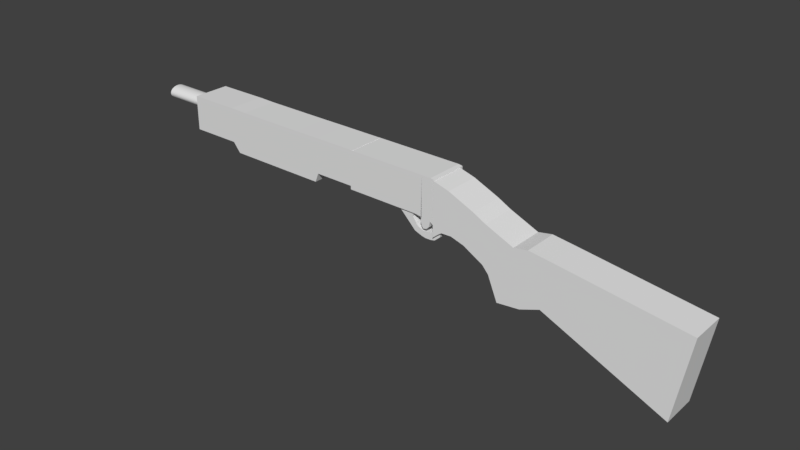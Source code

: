# Source: Shotgun.blend  (saved by Blender 2.78.0; exported with 4.5.12 LTS)
import bpy
from mathutils import Matrix  # noqa: F401  (used for matrix-valued properties, if any)

bpy.ops.wm.read_factory_settings(use_empty=True)
scene = bpy.context.scene
scene.name = 'Scene'

# ---- collections
col_collection_1 = bpy.data.collections.new('Collection 1'); scene.collection.children.link(col_collection_1)

# ---- world
world_world = bpy.data.worlds.new('World'); scene.world = world_world
world_world.color = (0.05088, 0.05088, 0.05088)
world_world.use_sun_shadow = False
world_world.sun_shadow_jitter_overblur = 0.0
world_world.cycles.sampling_method = 'MANUAL'

# ---- meshes
me_cylinder = bpy.data.meshes.new('Cylinder')
me_cylinder.from_pydata([(0.0, 1.021, -8.565), (0.0, 1.0, 1.0), (0.1951, 1.002, -8.565), (0.1951, 0.9808, 1.0), (0.3827, 0.9448, -8.565), (0.3827, 0.9239, 1.0), (0.5556, 0.8524, -8.565), (0.5556, 0.8315, 1.0), (0.7071, 0.7281, -8.565), (0.7071, 0.7071, 1.0), (0.8315, 0.5765, -8.565), (0.8315, 0.5556, 1.0), (0.9239, 0.4036, -8.565), (0.9239, 0.3827, 1.0), (0.9808, 0.216, -8.565), (0.9808, 0.1951, 1.0), (1.0, 0.02095, -8.565), (1.0, 7.55e-08, 1.0), (0.9808, -0.1741, -8.565), (0.9808, -0.1951, 1.0), (0.9239, -0.3617, -8.565), (0.9239, -0.3827, 1.0), (0.8315, -0.5346, -8.565), (0.8315, -0.5556, 1.0), (0.7071, -0.6862, -8.565), (0.7071, -0.7071, 1.0), (0.5556, -0.8105, -8.565), (0.5556, -0.8315, 1.0), (0.3827, -0.9029, -8.565), (0.3827, -0.9239, 1.0), (0.1951, -0.9598, -8.565), (0.1951, -0.9808, 1.0), (-3.258e-07, -0.979, -8.565), (-3.258e-07, -1.0, 1.0), (-0.1951, -0.9598, -8.565), (-0.1951, -0.9808, 1.0), (-0.3827, -0.9029, -8.565), (-0.3827, -0.9239, 1.0), (-0.5556, -0.8105, -8.565), (-0.5556, -0.8315, 1.0), (-0.7071, -0.6862, -8.565), (-0.7071, -0.7071, 1.0), (-0.8315, -0.5346, -8.565), (-0.8315, -0.5556, 1.0), (-0.9239, -0.3617, -8.565), (-0.9239, -0.3827, 1.0), (-0.9808, -0.1741, -8.565), (-0.9808, -0.1951, 1.0), (-1.0, 0.02095, -8.565), (-1.0, 9.656e-07, 1.0), (-0.9808, 0.216, -8.565), (-0.9808, 0.1951, 1.0), (-0.9239, 0.4036, -8.565), (-0.9239, 0.3827, 1.0), (-0.8315, 0.5765, -8.565), (-0.8315, 0.5556, 1.0), (-0.7071, 0.7281, -8.565), (-0.7071, 0.7071, 1.0), (-0.5556, 0.8524, -8.565), (-0.5556, 0.8315, 1.0), (-0.3827, 0.9448, -8.565), (-0.3827, 0.9239, 1.0), (-0.1951, 1.002, -8.565), (-0.1951, 0.9808, 1.0)], [], [(0, 1, 3, 2), (2, 3, 5, 4), (4, 5, 7, 6), (6, 7, 9, 8), (8, 9, 11, 10), (10, 11, 13, 12), (12, 13, 15, 14), (14, 15, 17, 16), (16, 17, 19, 18), (18, 19, 21, 20), (20, 21, 23, 22), (22, 23, 25, 24), (24, 25, 27, 26), (26, 27, 29, 28), (28, 29, 31, 30), (30, 31, 33, 32), (32, 33, 35, 34), (34, 35, 37, 36), (36, 37, 39, 38), (38, 39, 41, 40), (40, 41, 43, 42), (42, 43, 45, 44), (44, 45, 47, 46), (46, 47, 49, 48), (48, 49, 51, 50), (50, 51, 53, 52), (52, 53, 55, 54), (54, 55, 57, 56), (56, 57, 59, 58), (58, 59, 61, 60), (3, 1, 63, 61, 59, 57, 55, 53, 51, 49, 47, 45, 43, 41, 39, 37, 35, 33, 31, 29, 27, 25, 23, 21, 19, 17, 15, 13, 11, 9, 7, 5), (60, 61, 63, 62), (62, 63, 1, 0), (0, 2, 4, 6, 8, 10, 12, 14, 16, 18, 20, 22, 24, 26, 28, 30, 32, 34, 36, 38, 40, 42, 44, 46, 48, 50, 52, 54, 56, 58, 60, 62)])
me_cylinder.use_remesh_preserve_volume = False
me_cylinder.use_remesh_preserve_attributes = False
me_cylinder.use_mirror_vertex_groups = False
me_cylinder.update()
me_cube_004 = bpy.data.meshes.new('Cube.004')
me_cube_004.from_pydata([(-1.0, -1.0, -1.0), (-1.0, -1.0, 1.0), (-1.0, 10.89, -1.0), (-1.0, 10.89, 1.0), (1.0, -1.0, -1.0), (1.0, -1.0, 1.0), (1.0, 10.89, -1.0), (1.0, 10.89, 1.0), (-1.0, 7.976, -0.9926), (-1.0, 7.529, -1.533), (-1.0, 4.933, -1.533), (-1.0, 1.664, -1.533), (-1.0, 1.459, -1.007), (-1.0, 1.459, 1.0), (-1.0, 2.952, 0.9926), (-1.0, 4.933, 0.9926), (-1.0, 6.914, 0.9926), (-1.0, 7.976, 1.015), (1.0, 1.459, -1.007), (1.0, 1.664, -1.533), (1.0, 4.933, -1.533), (1.0, 7.529, -1.533), (1.0, 7.976, -0.9926), (1.0, 7.976, 1.015), (1.0, 6.914, 0.9926), (1.0, 4.933, 0.9926), (1.0, 2.952, 0.9926), (1.0, 1.459, 1.0)], [], [(8, 17, 3, 2), (2, 3, 7, 6), (18, 27, 5, 4), (4, 5, 1, 0), (12, 18, 4, 0), (27, 13, 1, 5), (7, 3, 17, 23), (23, 17, 16, 24), (24, 16, 15, 25), (25, 15, 14, 26), (26, 14, 13, 27), (2, 6, 22, 8), (8, 22, 21, 9), (9, 21, 20, 10), (10, 20, 19, 11), (11, 19, 18, 12), (6, 7, 23, 22), (22, 23, 24, 21), (21, 24, 25, 20), (20, 25, 26, 19), (19, 26, 27, 18), (0, 1, 13, 12), (12, 13, 14, 11), (11, 14, 15, 10), (10, 15, 16, 9), (9, 16, 17, 8)])
me_cube_004.use_remesh_preserve_volume = False
me_cube_004.use_remesh_preserve_attributes = False
me_cube_004.use_mirror_vertex_groups = False
me_cube_004.update()
me_cube_003 = bpy.data.meshes.new('Cube.003')
me_cube_003.from_pydata([(-1.0, -0.9986, -1.284), (-1.0, -1.018, 0.9621), (-1.0, 3.969, -1.0), (-1.0, 3.969, 1.0), (1.0, -0.9986, -1.284), (1.0, -1.018, 0.9621), (1.0, 3.969, -1.0), (1.0, 3.969, 1.0), (-1.0, 0.6291, -1.0), (-1.0, 0.3434, -1.0), (-1.0, 0.05764, -1.0), (-1.0, -0.1123, -1.026), (-1.0, -0.597, -1.56), (-1.0, -0.7995, -1.125), (-1.0, -0.7995, 1.0), (-1.0, -0.5138, 1.0), (-1.0, -0.2281, 1.0), (-1.0, 0.05764, 1.0), (-1.0, 0.3434, 1.0), (-1.0, 0.6291, 1.0), (1.0, -0.7995, -1.125), (1.0, -0.597, -1.56), (1.0, -0.1123, -1.026), (1.0, 0.05764, -1.0), (1.0, 0.3434, -1.0), (1.0, 0.6291, -1.0), (1.0, 0.6291, 1.0), (1.0, 0.3434, 1.0), (1.0, 0.05764, 1.0), (1.0, -0.2281, 1.0), (1.0, -0.5138, 1.0), (1.0, -0.7995, 1.0), (-1.0, -0.7313, -1.431), (-1.0, -0.6509, 1.0), (1.0, -0.7313, -1.431), (1.0, -0.6509, 1.0), (-1.0, -0.4211, -1.595), (-1.0, -0.3709, 1.0), (1.0, -0.4211, -1.595), (1.0, -0.3709, 1.0), (-1.0, -0.3709, 1.0), (-1.0, -0.4211, -1.595), (1.0, -0.3709, 1.0), (1.0, -0.4211, -1.595), (-1.0, -0.2995, 1.0), (1.0, -0.266, -1.283), (-1.0, -0.266, -1.283), (1.0, -0.2995, 1.0), (1.0, -0.1123, -1.026), (-1.0, -0.1123, -1.026), (-1.0, -0.2757, 1.0), (-1.0, -0.2519, 1.0), (1.0, -0.3108, -1.077), (1.0, -0.2237, -1.041), (-1.0, -0.2237, -1.041), (-1.0, -0.3108, -1.077), (1.0, -0.2519, 1.0), (1.0, -0.2757, 1.0), (-1.0, -0.344, -1.497), (1.0, -0.3525, 1.0), (-1.0, -0.3525, 1.0), (1.0, -0.344, -1.497)], [], [(8, 19, 3, 2), (2, 3, 7, 6), (20, 31, 5, 4), (4, 5, 1, 0), (13, 20, 4, 0), (31, 14, 1, 5), (7, 3, 19, 26), (26, 19, 18, 27), (27, 18, 17, 28), (28, 17, 16, 29), (42, 40, 15, 30), (35, 33, 14, 31), (2, 6, 25, 8), (8, 25, 24, 9), (9, 24, 23, 10), (10, 23, 22, 49), (41, 43, 21, 12), (32, 34, 20, 13), (6, 7, 26, 25), (25, 26, 27, 24), (24, 27, 28, 23), (23, 28, 29, 22), (43, 42, 30, 21), (34, 35, 31, 20), (0, 1, 14, 13), (32, 33, 15, 12), (54, 51, 16, 11), (49, 16, 17, 10), (10, 17, 18, 9), (9, 18, 19, 8), (13, 14, 33, 32), (21, 30, 35, 34), (12, 21, 34, 32), (30, 15, 33, 35), (12, 15, 40, 41), (61, 59, 39, 38), (58, 61, 38, 36), (59, 60, 37, 39), (57, 50, 44, 47), (55, 52, 45, 46), (52, 57, 47, 45), (58, 60, 44, 46), (48, 29, 56, 53), (53, 56, 57, 52), (11, 48, 53, 54), (54, 53, 52, 55), (29, 16, 51, 56), (56, 51, 50, 57), (46, 44, 50, 55), (55, 50, 51, 54), (36, 37, 60, 58), (47, 44, 60, 59), (46, 45, 61, 58), (45, 47, 59, 61)])
me_cube_003.use_remesh_preserve_volume = False
me_cube_003.use_remesh_preserve_attributes = False
me_cube_003.use_mirror_vertex_groups = False
me_cube_003.update()
me_cube_002 = bpy.data.meshes.new('Cube.002')
me_cube_002.from_pydata([(-1.0, -1.276, -0.4477), (-1.0, -1.62, 0.9057), (-1.0, 3.346, 1.145), (-1.0, 1.647, 1.108), (1.0, -1.276, -0.4477), (1.0, -1.62, 0.9057), (1.0, 3.346, 1.145), (1.0, 1.647, 1.108), (-1.0, 0.7303, -0.953), (-1.0, 0.3141, -1.038), (-1.0, -0.2464, -1.026), (-1.0, -0.7016, -0.9312), (-1.0, -1.369, 0.9323), (-1.0, -1.092, 0.764), (-1.0, -0.2968, -0.3553), (-1.0, 0.5046, -0.3949), (1.0, -0.7016, -0.9312), (1.0, -0.2464, -1.026), (1.0, 0.3141, -1.038), (1.0, 0.7303, -0.953), (1.0, 0.5046, -0.3949), (1.0, -0.2968, -0.3553), (1.0, -1.092, 0.764), (1.0, -1.369, 0.9323), (-1.0, -0.05526, -1.03), (-1.0, -0.8767, 0.4417), (1.0, -0.05526, -1.03), (1.0, -0.8767, 0.4417), (-1.0, 0.8997, -0.2723), (-1.0, 1.223, -0.116), (-1.0, 1.751, 0.6362), (-1.0, 1.772, 0.6384), (1.0, 0.9215, -0.8854), (1.0, 1.113, -0.8178), (1.0, 1.304, -0.7503), (1.0, 1.495, -0.6827), (-1.0, 1.495, -0.6827), (-1.0, 1.304, -0.7503), (-1.0, 1.113, -0.8178), (-1.0, 0.9215, -0.8854), (1.0, 1.772, 0.6384), (1.0, 1.751, 0.6362), (1.0, 1.223, -0.116), (1.0, 0.8997, -0.2723)], [], [(36, 31, 3, 2), (2, 3, 7, 6), (16, 23, 5, 4), (4, 5, 1, 0), (11, 16, 4, 0), (23, 12, 1, 5), (43, 28, 15, 20), (20, 15, 14, 21), (27, 25, 13, 22), (22, 13, 12, 23), (39, 32, 19, 8), (8, 19, 18, 9), (24, 26, 17, 10), (10, 17, 16, 11), (32, 43, 20, 19), (19, 20, 21, 18), (26, 27, 22, 17), (17, 22, 23, 16), (0, 1, 12, 11), (11, 12, 13, 10), (24, 25, 14, 9), (9, 14, 15, 8), (10, 13, 25, 24), (18, 21, 27, 26), (9, 18, 26, 24), (21, 14, 25, 27), (6, 7, 40, 35), (35, 40, 41, 34), (34, 41, 42, 33), (33, 42, 43, 32), (2, 6, 35, 36), (36, 35, 34, 37), (37, 34, 33, 38), (38, 33, 32, 39), (7, 3, 31, 40), (40, 31, 30, 41), (41, 30, 29, 42), (42, 29, 28, 43), (8, 15, 28, 39), (39, 28, 29, 38), (38, 29, 30, 37), (37, 30, 31, 36)])
me_cube_002.use_remesh_preserve_volume = False
me_cube_002.use_remesh_preserve_attributes = False
me_cube_002.use_mirror_vertex_groups = False
me_cube_002.update()
me_cube_001 = bpy.data.meshes.new('Cube.001')
me_cube_001.from_pydata([(-1.0, -1.281, -0.9608), (-1.0, -1.463, 0.1099), (-1.0, 1.732, 0.1069), (-1.0, 1.73, 0.7992), (1.0, -1.281, -0.9608), (1.0, -1.463, 0.1099), (1.0, 1.732, 0.1069), (1.0, 1.73, 0.7992), (-1.0, 0.2912, -0.2627), (-1.0, -0.1848, 0.2893), (1.0, 0.2912, -0.2627), (1.0, -0.1848, 0.2893), (-1.0, 0.02203, 0.3183), (1.0, 0.5457, -0.3574), (-1.0, 0.5457, -0.3574), (1.0, 0.02203, 0.3183), (-1.0, 0.1839, 0.341), (-1.0, 0.4775, 0.3802), (1.0, 0.8392, -0.3875), (1.0, 0.9662, -0.08446), (-1.0, 0.9662, -0.08446), (-1.0, 0.8392, -0.3875), (1.0, 0.4775, 0.3802), (1.0, 0.1839, 0.341), (1.0, 0.8392, -0.3875), (-1.0, 0.8392, -0.3875), (-1.0, 0.659, 0.3475), (1.0, 1.047, 0.007427), (-1.0, 1.047, 0.007427), (1.0, 0.659, 0.3475), (-1.0, 1.027, 0.506), (1.0, 1.257, 0.1267), (-1.0, 1.257, 0.1267), (1.0, 1.027, 0.506), (-1.0, 1.19, 0.5926), (-1.0, 1.522, 0.7386), (-1.0, 1.595, 0.76), (-1.0, 1.669, 0.7814), (1.0, 1.306, 0.1546), (1.0, 1.481, 0.2071), (1.0, 1.61, 0.2024), (1.0, 1.652, 0.1732), (-1.0, 1.652, 0.1732), (-1.0, 1.61, 0.2024), (-1.0, 1.481, 0.2071), (-1.0, 1.306, 0.1546), (1.0, 1.669, 0.7814), (1.0, 1.595, 0.76), (1.0, 1.522, 0.7386), (1.0, 1.19, 0.5926)], [], [(42, 37, 3, 2), (2, 3, 7, 6), (10, 11, 5, 4), (4, 5, 1, 0), (8, 10, 4, 0), (11, 9, 1, 5), (15, 12, 9, 11), (14, 13, 10, 8), (13, 15, 11, 10), (0, 1, 9, 8), (18, 23, 15, 13), (21, 18, 13, 14), (23, 16, 12, 15), (8, 9, 12, 14), (29, 26, 17, 22), (22, 17, 16, 23), (28, 27, 19, 20), (20, 19, 18, 21), (27, 29, 22, 19), (19, 22, 23, 18), (14, 12, 16, 21), (21, 16, 17, 20), (21, 18, 24, 25), (31, 33, 29, 27), (32, 31, 27, 28), (33, 30, 26, 29), (20, 17, 26, 28), (49, 34, 30, 33), (45, 38, 31, 32), (38, 49, 33, 31), (28, 26, 30, 32), (6, 7, 46, 41), (41, 46, 47, 40), (40, 47, 48, 39), (39, 48, 49, 38), (2, 6, 41, 42), (42, 41, 40, 43), (43, 40, 39, 44), (44, 39, 38, 45), (7, 3, 37, 46), (46, 37, 36, 47), (47, 36, 35, 48), (48, 35, 34, 49), (32, 30, 34, 45), (45, 34, 35, 44), (44, 35, 36, 43), (43, 36, 37, 42)])
me_cube_001.use_remesh_preserve_volume = False
me_cube_001.use_remesh_preserve_attributes = False
me_cube_001.use_mirror_vertex_groups = False
me_cube_001.update()

# ---- objects
ob_cylinder = bpy.data.objects.new('Cylinder', me_cylinder)
ob_cube_003 = bpy.data.objects.new('Cube.003', me_cube_004)
ob_cube_002 = bpy.data.objects.new('Cube.002', me_cube_003)
ob_cube_001 = bpy.data.objects.new('Cube.001', me_cube_002)
ob_cube = bpy.data.objects.new('Cube', me_cube_001)

# ---- transforms, parenting, visibility, modifiers, constraints
ob_cylinder.location = (-3.335, 0.01614, 0.2159)
ob_cylinder.rotation_euler = (1.569, -0.0, 1.559)
ob_cylinder.scale = (0.07414, 0.0491, 0.04149)
ob_cylinder.lineart.crease_threshold = 0.0
ob_cube_003.location = (-1.855, 0.003872, 0.1734)
ob_cube_003.rotation_euler = (0.0, -0.0, 1.559)
ob_cube_003.scale = (0.1424, 0.1327, 0.1327)
ob_cube_003.lineart.crease_threshold = 0.0
ob_cube_002.location = (-1.165, -0.002276, 0.1594)
ob_cube_002.rotation_euler = (0.0, -0.0, 1.559)
ob_cube_002.scale = (0.1449, 0.1449, 0.1449)
ob_cube_002.lineart.crease_threshold = 0.0
ob_cube_001.location = (-1.074, -0.00335, -0.06847)
ob_cube_001.rotation_euler = (0.0, -0.0, 1.559)
ob_cube_001.scale = (0.1293, 0.07424, 0.07424)
ob_cube_001.lineart.crease_threshold = 0.0
ob_cube.location = (-0.01544, -0.01994, -0.17)
ob_cube.rotation_euler = (0.0, -0.0, 1.571)
ob_cube.scale = (0.1358, 0.5813, 0.5836)
ob_cube.lineart.crease_threshold = 0.0

# ---- collection membership
col_collection_1.objects.link(ob_cylinder)
col_collection_1.objects.link(ob_cube_003)
col_collection_1.objects.link(ob_cube_002)
col_collection_1.objects.link(ob_cube_001)
col_collection_1.objects.link(ob_cube)

# ---- scene / render settings (as saved in the file)
scene.frame_start = 1; scene.frame_end = 250; scene.frame_set(0)
scene.render.engine = 'BLENDER_EEVEE_NEXT'
scene.render.resolution_percentage = 50
scene.render.dither_intensity = 0.0
scene.cycles.use_denoising = False
scene.cycles.samples = 128
scene.cycles.sampling_pattern = 'TABULATED_SOBOL'
scene.cycles.light_sampling_threshold = 0.0
scene.cycles.use_adaptive_sampling = False
scene.cycles.use_light_tree = False
scene.cycles.blur_glossy = 0.0
scene.cycles.sample_clamp_indirect = 0.0
scene.view_settings.view_transform = 'Standard'
bpy.context.view_layer.update()

# ---- added for rendering (the .blend has no active camera and no usable light): camera, sun
cam_auto = bpy.data.cameras.new('AutoCamera')
cam_auto.lens = 50.0
cam_auto.sensor_width = 36.0
cam_auto.clip_end = 1000.0
ob_auto_camera = bpy.data.objects.new('AutoCamera', cam_auto)
scene.collection.objects.link(ob_auto_camera)
ob_auto_camera.location = (2.87877, -5.16471, 3.23438)
ob_auto_camera.rotation_euler = (1.09748, -7.21219e-08, 0.694738)
scene.camera = ob_auto_camera
light_auto_sun = bpy.data.lights.new('AutoSun', 'SUN')
light_auto_sun.energy = 3.0
light_auto_sun.angle = 0.0523599
ob_auto_sun = bpy.data.objects.new('AutoSun', light_auto_sun)
scene.collection.objects.link(ob_auto_sun)
ob_auto_sun.rotation_euler = (0.872665, 0.174533, 0.523599)
bpy.context.view_layer.update()

